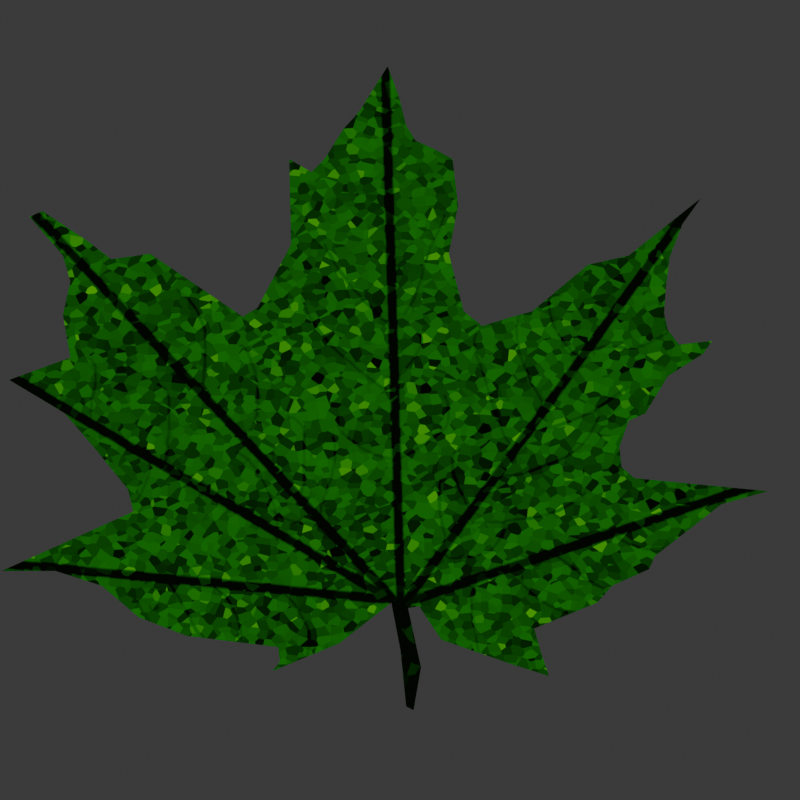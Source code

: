 # Source: territory.blend  (saved by Blender 4.1.23; exported with 4.5.12 LTS)
import bpy
from mathutils import Matrix  # noqa: F401  (used for matrix-valued properties, if any)

bpy.ops.wm.read_factory_settings(use_empty=True)
scene = bpy.context.scene
scene.name = 'Scene'

# ---- collections
col_collection = bpy.data.collections.new('Collection'); scene.collection.children.link(col_collection)

# ---- images (referenced by path relative to the original .blend; pixels are not part of the script)
import os
ASSET_DIR = os.environ.get("B2B_ASSET_DIR", "")  # directory of the original .blend (textures are referenced by path, not embedded)
HERE = os.path.dirname(os.path.abspath(__file__))  # packed textures are extracted next to this script under _unpacked/

def load_image(name, relpath, width, height, colorspace="sRGB"):
    """Load a texture the original file referenced (path relative to the .blend, or extracted next to this script)."""
    p = next((c for c in (os.path.join(HERE, relpath), os.path.join(ASSET_DIR, relpath)) if relpath and os.path.exists(c)), "")
    if p:
        img = bpy.data.images.load(p, check_existing=True)
        img.name = name
    else:  # same state as the original file: an image datablock whose file is absent (Cycles renders it pink)
        img = bpy.data.images.new(name, width, height)
        img.source = "FILE"
        img.filepath = "//" + (relpath or name)
    img.colorspace_settings.name = colorspace
    return img
img_leaftexture = load_image('LeafTexture', '_unpacked/LeafTexture.4a4daef5.png', 1024, 1024, 'sRGB')

# ---- materials (node trees are filled in below, after node groups)
mat_flat1 = bpy.data.materials.new('Flat1')
mat_flat1.use_transparent_shadow = False
mat_flat1.line_priority = 2
mat_black = bpy.data.materials.new('Black')
mat_black.use_transparent_shadow = False

# ---- node groups
ng_nodegroup = bpy.data.node_groups.new('NodeGroup', 'ShaderNodeTree')
_s = ng_nodegroup.interface.new_socket(name='Shader', in_out='OUTPUT', socket_type='NodeSocketShader')
_s = ng_nodegroup.interface.new_socket(name='Color', in_out='INPUT', socket_type='NodeSocketColor')
_s.default_value = (1.0, 1.0, 1.0, 1.0)
_N = ng_nodegroup.nodes; _L = ng_nodegroup.links
n0 = _N.new('NodeGroupOutput'); n0.name = 'Group Output'; n0.location = (354, 0)
n1 = _N.new('NodeGroupInput'); n1.name = 'Group Input'; n1.location = (-364, 0)
n2 = _N.new('ShaderNodeLightPath'); n2.name = 'Light Path'; n2.location = (-164, 182)
n3 = _N.new('ShaderNodeMixShader'); n3.name = 'Mix Shader'; n3.location = (164, 19)
n4 = _N.new('ShaderNodeEmission'); n4.name = 'Emission'; n4.location = (-122, -182)
_L.new(n2.outputs[0], n3.inputs[0])
_L.new(n4.outputs[0], n3.inputs[1])
_L.new(n4.outputs[0], n3.inputs[2])
_L.new(n3.outputs[0], n0.inputs[0])
_L.new(n1.outputs[0], n4.inputs[0])
n0.is_active_output = True

# ---- material node trees
mat_flat1.use_nodes = True; mat_flat1.node_tree.nodes.clear()
_N = mat_flat1.node_tree.nodes; _L = mat_flat1.node_tree.links
n0 = _N.new('ShaderNodeOutputMaterial'); n0.name = 'Material Output'; n0.location = (1356, 316)
n1 = _N.new('ShaderNodeGroup'); n1.name = 'Group'; n1.location = (1004, 328)
n1.node_tree = ng_nodegroup
n2 = _N.new('ShaderNodeTexImage'); n2.name = 'Image Texture'; n2.location = (-271, 255)
n2.image = img_leaftexture
n3 = _N.new('ShaderNodeValToRGB'); n3.name = 'Color Ramp'; n3.location = (454, 125)
while len(n3.color_ramp.elements) > 1: n3.color_ramp.elements.remove(n3.color_ramp.elements[-1])
n3.color_ramp.elements[0].position = 0.4864; n3.color_ramp.elements[0].color = (0.001113, 0.001697, 0.0009115, 1.0)
_e = n3.color_ramp.elements.new(0.9045); _e.color = (0.01045, 0.07797, 0.01081, 1.0)
_e = n3.color_ramp.elements.new(1.0); _e.color = (0.04878, 0.1945, 0.01818, 1.0)
n4 = _N.new('ShaderNodeTexVoronoi'); n4.name = 'Voronoi Texture'; n4.location = (49, 226)
n4.inputs[2].default_value = 78.0
n4.inputs[4].default_value = 0.9083
n4.inputs[5].default_value = 4.5
n5 = _N.new('ShaderNodeMix'); n5.name = 'Mix'; n5.location = (269, 68)
n5.inputs[0].default_value = 0.4583
n6 = _N.new('ShaderNodeHueSaturation'); n6.name = 'Hue/Saturation/Value'; n6.location = (774, 296)
n6.inputs[1].default_value = 2.0
n6.inputs[2].default_value = 2.0
_L.new(n1.outputs[0], n0.inputs[0])
_L.new(n5.outputs[0], n3.inputs[0])
_L.new(n4.outputs[1], n5.inputs[2])
_L.new(n2.outputs[0], n5.inputs[3])
_L.new(n6.outputs[0], n1.inputs[0])
_L.new(n3.outputs[0], n6.inputs[4])
n0.is_active_output = True

# ---- world
world_world = bpy.data.worlds.new('World'); scene.world = world_world
world_world.use_nodes = True; world_world.node_tree.nodes.clear()
_N = world_world.node_tree.nodes; _L = world_world.node_tree.links
n0 = _N.new('ShaderNodeOutputWorld'); n0.name = 'World Output'; n0.location = (300, 300)
n1 = _N.new('ShaderNodeBackground'); n1.name = 'Background'; n1.location = (10, 300)
n1.inputs[0].default_value = (0.05088, 0.05088, 0.05088, 1.0)
_L.new(n1.outputs[0], n0.inputs[0])
n0.is_active_output = True
world_world.color = (0.05088, 0.05088, 0.05088)
world_world.use_sun_shadow = False
world_world.sun_shadow_jitter_overblur = 0.0

# ---- cameras
cam_camera = bpy.data.cameras.new('Camera')
cam_camera.clip_end = 100.0
cam_camera.ortho_scale = 7.314

# ---- lights
light_light = bpy.data.lights.new('Light', 'POINT')
light_light.transmission_factor = 0.0
light_light.energy = 1000.0
light_light.shadow_soft_size = 0.1
light_light.shadow_maximum_resolution = 0.006
light_light.use_absolute_resolution = True

# ---- meshes
me_plane = bpy.data.meshes.new('Plane')
me_plane.from_pydata([(1.005, -1.032, 0.0), (0.759, -1.406, 0.0), (0.6834, -1.164, 0.0), (0.7212, -1.296, 0.0), (1.08, -0.9464, 0.0), (1.269, -0.8614, 0.0), (1.298, -0.7952, 0.0), (1.638, -0.5306, 0.0), (1.874, -0.4645, 0.0), (1.194, -0.3983, 0.0), (1.128, -0.3416, 0.0), (1.118, -0.2376, 0.0), (1.165, -0.1053, 0.0), (1.25, -0.06753, 0.0), (1.364, 0.1215, 0.0), (1.543, 0.2349, 0.0), (1.591, 0.301, 0.0), (1.421, 0.2821, 0.0), (1.364, 0.3577, 0.0), (1.345, 0.4428, 0.0), (1.354, 0.5657, 0.0), (1.373, 0.7263, 0.0), (1.439, 0.8964, 0.0), (1.534, 1.029, 0.0), (1.165, 0.7358, 0.0), (0.9574, 0.6885, 0.0), (0.6739, 0.4523, 0.0), (0.5416, 0.4145, 0.0), (0.4187, 0.3766, 0.0), (0.3242, 0.4523, 0.0), (0.2486, 0.7452, 0.0), (0.2959, 0.9909, 0.0), (0.2675, 1.227, 0.0), (0.1825, 1.274, 0.0), (0.07851, 1.322, 0.0), (0.03126, 1.397, 0.0), (-0.006543, 1.549, 0.0), (-0.06325, 1.7, 0.0), (-0.205, 1.473, 0.0), (-0.2901, 1.378, 0.0), (-0.3846, 1.227, 0.0), (-0.4507, 1.161, 0.0), (-0.5641, 1.227, 0.0), (-0.5547, 0.7925, 0.0), (-0.7248, 0.4712, 0.0), (-0.8004, 0.4239, 0.0), (-1.273, 0.7452, 0.0), (-1.471, 0.7169, 0.0), (-1.594, 0.8114, 0.0), (-1.821, 0.9626, 0.0), (-1.887, 0.9342, 0.0), (-1.717, 0.7358, 0.0), (-1.679, 0.6035, 0.0), (-1.717, 0.4334, 0.0), (-1.679, 0.216, 0.0), (-1.991, 0.1026, 0.0), (-1.708, -0.06753, 0.0), (-1.538, -0.266, 0.0), (-1.386, -0.455, 0.0), (-1.358, -0.5684, 0.0), (-2.029, -0.8708, 0.0), (-1.755, -0.8708, 0.0), (-1.519, -0.9464, 0.0), (-1.33, -1.107, 0.0), (-1.084, -1.202, 0.0), (-0.6208, -1.258, 0.0), (-0.6114, -1.334, 0.0), (-0.6492, -1.381, 0.0), (-0.309, -1.239, 0.0), (-0.04435, -1.032, 0.0), (0.002908, -1.277, 0.0), (0.03126, -1.561, 0.0), (0.06906, -1.58, 0.0), (0.1069, -1.362, 0.0), (0.04071, -1.06, 0.0), (0.09741, -1.05, 0.0), (0.2108, -1.221, 0.0), (0.5605, -1.343, 0.0)], [], [(0, 2, 3, 1, 77, 76, 75, 74, 73, 72, 71, 70, 69, 68, 67, 66, 65, 64, 63, 62, 61, 60, 59, 58, 57, 56, 55, 54, 53, 52, 51, 50, 49, 48, 47, 46, 45, 44, 43, 42, 41, 40, 39, 38, 37, 36, 35, 34, 33, 32, 31, 30, 29, 28, 27, 26, 25, 24, 23, 22, 21, 20, 19, 18, 17, 16, 15, 14, 13, 12, 11, 10, 9, 8, 7, 6, 5, 4)])
me_plane.polygons.foreach_set('use_smooth', [True] * 1)
_uv = me_plane.uv_layers.new(name='UVMap')
_uv.uv.foreach_set('vector', [0.6445, 0.1542, 0.7032, 0.2179, 0.7308, 0.1976, 0.7532, 0.1792, 0.7557, 0.231, 0.7573, 0.3234, 0.7273, 0.3646, 0.7344, 0.377, 0.7994, 0.3354, 0.8534, 0.3255, 0.8523, 0.3359, 0.7885, 0.3671, 0.7351, 0.3994, 0.8066, 0.4432, 0.8691, 0.5105, 0.8548, 0.5057, 0.838, 0.5145, 0.8648, 0.6276, 0.8639, 0.6932, 0.8427, 0.7513, 0.8455, 0.813, 0.8691, 0.8771, 0.7405, 0.7464, 0.7164, 0.7628, 0.6853, 0.8145, 0.6536, 0.8714, 0.6384, 0.9524, 0.5849, 0.8893, 0.5374, 0.9169, 0.4943, 0.9228, 0.4667, 0.9431, 0.435, 1.0, 0.4227, 0.987, 0.4384, 0.9209, 0.4499, 0.884, 0.4261, 0.8401, 0.4603, 0.7019, 0.4428, 0.6883, 0.353, 0.6763, 0.2522, 0.7161, 0.2578, 0.6839, 0.2366, 0.6741, 0.1931, 0.6651, 0.1637, 0.6534, 0.09843, 0.6399, 0.1289, 0.6136, 0.1609, 0.5916, 0.1745, 0.5741, 0.1766, 0.5457, 0.1803, 0.5217, 0.233, 0.4947, 0.2946, 0.4845, 0.3565, 0.4415, 0.366, 0.4129, 0.3465, 0.3874, 0.3263, 0.3598, 0.2465, 0.3139, 0.2175, 0.2694, 0.1172, 0.2086, 0.1563, 0.2192, 0.2018, 0.22, 0.2409, 0.2105, 0.2705, 0.2021, 0.2887, 0.1903, 0.3015, 0.1706, 0.2824, 0.1324, 0.3019, 0.1378, 0.3439, 0.1699, 0.3979, 0.1801, 0.4141, 0.1967, 0.4491, 0.1963, 0.4726, 0.1851, 0.4801, 0.1648, 0.4368, -3.133e-09, 0.4727, 0.0495, 0.5639, 0.1061, 0.5818, 0.107, 0.618, 0.1439])
me_plane.materials.append(mat_flat1)
me_plane.update()

# ---- objects
ob_light = bpy.data.objects.new('Light', light_light)
ob_camera = bpy.data.objects.new('Camera', cam_camera)
ob_plane = bpy.data.objects.new('Plane', me_plane)
ob_gpencil = bpy.data.objects.new('GPencil', None)

# ---- transforms, parenting, visibility, modifiers, constraints
ob_light.location = (4.076, 1.005, 5.904)
ob_light.rotation_euler = (0.6503, 0.05522, 1.866)
ob_light.lock_rotations_4d = False
ob_light.empty_display_type = 'ARROWS'
ob_light.color = (0.0, 0.0, 0.0, 0.0)
ob_light.lineart.crease_threshold = 0.0
ob_camera.location = (0.0, 0.0, 5.66)
ob_camera.lock_rotations_4d = False
ob_camera.empty_display_type = 'ARROWS'
ob_camera.color = (0.0, 0.0, 0.0, 0.0)
ob_camera.display_type = 'WIRE'
ob_camera.lineart.crease_threshold = 0.0
ob_plane.location = (0.0, 0.0, 0.0)
ob_gpencil.location = (0.0, 0.0, 0.0)
ob_gpencil.empty_image_offset = (0.0, 0.0)
ob_gpencil.color = (0.0, 0.0, 0.0, 1.0)
ob_gpencil.use_grease_pencil_lights = True
_m = ob_gpencil.modifiers.new('Line Art', 'LINEART')
_m.show_render = True
_m.source_type = 'OBJECT'
_m.source_object = ob_plane
_m.use_contour = True
_m.use_loose = True
_m.use_crease = True
_m.use_edge_mark = True
_m.use_intersection = True
_m.target_layer = 'GP_Layer'
_m.target_material = mat_black
_m.radius = 0.033

# ---- collection membership
col_collection.objects.link(ob_light)
col_collection.objects.link(ob_camera)
col_collection.objects.link(ob_plane)
col_collection.objects.link(ob_gpencil)

# ---- scene / render settings (as saved in the file)
scene.camera = ob_camera
scene.frame_start = 1; scene.frame_end = 250; scene.frame_set(1)
scene.render.engine = 'BLENDER_EEVEE_NEXT'
scene.render.resolution_x = 400
scene.render.resolution_y = 400
scene.render.film_transparent = True
scene.cycles.sampling_pattern = 'TABULATED_SOBOL'
scene.eevee.ray_tracing_options.trace_max_roughness = 0.0
bpy.context.view_layer.update()
